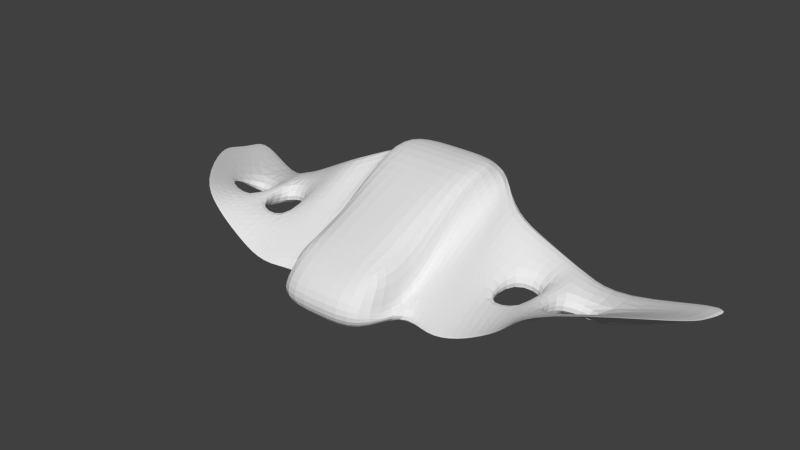 # Source: miniMantraDrone_001.blend  (saved by Blender 2.69.0; exported with 4.5.12 LTS)
import bpy
from mathutils import Matrix  # noqa: F401  (used for matrix-valued properties, if any)

bpy.ops.wm.read_factory_settings(use_empty=True)
scene = bpy.context.scene
scene.name = 'Scene'

# ---- collections
col_collection_1 = bpy.data.collections.new('Collection 1'); scene.collection.children.link(col_collection_1)

# ---- world
world_world = bpy.data.worlds.new('World'); scene.world = world_world
world_world.color = (0.05088, 0.05088, 0.05088)
world_world.use_sun_shadow = False
world_world.sun_shadow_jitter_overblur = 0.0
world_world.cycles.sampling_method = 'MANUAL'
world_world.cycles.sample_map_resolution = 256

# ---- meshes
me_cube_001 = bpy.data.meshes.new('Cube.001')
me_cube_001.from_pydata([(0.0, -1.0, -1.0), (0.0, 0.6957, -0.7159), (0.7608, 0.6957, -0.7159), (0.9429, -1.0, -1.0), (0.0, -0.6809, 0.3159), (0.0, 1.0, 1.0), (0.9429, 1.0, 1.0), (0.9429, -0.6809, 0.3159), (0.0, -1.641, -1.0), (0.6312, -1.641, -1.0), (0.0, -1.432, 0.0), (0.9429, -1.432, 0.0), (0.0, 2.0, 0.0), (0.7608, 2.0, 0.0), (0.0, 1.716, 1.0), (0.9429, 1.716, 1.0), (0.0, 2.0, 0.8148), (0.9429, 1.0, 0.9466), (0.9429, -1.0, -0.972), (0.0, -2.0, -0.3893), (0.9429, -2.0, -0.3893), (0.9429, 2.0, 0.8148), (0.0, 0.7359, -0.2472), (0.2424, 0.7359, -0.2472), (0.0, 1.083, 0.1), (0.2424, 1.083, 0.1), (0.0, 0.0101, -0.2472), (0.2424, 0.0101, -0.2472), (0.0, 0.3573, 0.1), (0.2424, 0.3573, 0.1), (0.0, 2.39, 0.3549), (1.208, 1.0, 0.3066), (1.208, -1.0, -0.6119), (0.9429, -2.0, -0.8188), (1.208, 2.0, 0.8935), (0.0, -2.0, -0.8188), (1.768, 0.3144, -0.4041), (1.768, -1.338, -0.812), (1.768, 1.14, 0.188), (1.768, 0.3144, 0.1198), (1.768, -1.338, -0.7986), (1.768, 1.14, 0.6453), (3.865, 0.3316, -0.7488), (3.553, -1.135, 0.2707), (3.652, 1.256, -0.8948), (3.881, 0.5892, -0.3982), (3.553, -1.128, 0.2813), (3.666, 1.48, -0.5337), (5.34, 1.624, -0.4993), (5.282, 0.8367, -0.1883), (5.381, 2.12, -0.5494), (5.356, 1.762, -0.3571), (5.282, 0.8403, -0.1847), (5.394, 2.241, -0.4253), (3.033, 1.367, -0.1407), (2.4, 1.254, 0.2523), (2.285, 0.406, -0.0318), (2.922, 0.4976, -0.1834), (2.363, -1.268, -0.6769), (2.958, -1.198, -0.3355), (2.997, 0.3259, -0.6339), (2.28, 0.3202, -0.519), (2.396, 1.179, -0.173), (3.024, 1.217, -0.5339), (2.958, -1.202, -0.3471), (2.363, -1.27, -0.6894), (0.0, 0.0, 0.592), (0.0, 0.0, -0.7364), (0.9429, 0.0, 0.592), (0.9429, 0.0, -0.7364), (0.9429, 0.0, -0.01271), (1.208, 0.0, -0.1527), (1.768, -0.5116, -0.6081), (1.768, -0.5116, -0.3394), (3.836, -0.4016, 0.03142), (3.844, -0.2696, -0.08416), (5.311, 1.23, -0.3438), (5.319, 1.301, -0.2709), (2.273, -0.4309, -0.2543), (2.897, -0.3502, -0.1692), (2.27, -0.4749, -0.5042), (2.977, -0.4383, -0.4002), (3.182, 0.5072, -0.1994), (3.187, -1.191, -0.1213), (3.09, 1.221, -0.5718), (3.1, 1.379, -0.1819), (3.171, 0.3265, -0.646), (3.187, -1.195, -0.1327), (3.156, -0.3418, -0.1603), (3.15, -0.4344, -0.3893), (0.0, 2.121, 0.1869), (-0.4333, 2.114, 0.1785), (-0.5162, 2.091, 0.1535), (-0.5927, 2.053, 0.1129), (-0.6597, 2.003, 0.05834), (-0.7147, 1.941, -0.008181), (-0.7556, 1.871, -0.08407), (-0.7807, 1.795, -0.1664), (-0.7892, 1.716, -0.2521), (-0.7807, 1.637, -0.3377), (-0.7556, 1.561, -0.4201), (-0.7147, 1.491, -0.4959), (-0.6597, 1.43, -0.5625), (-0.5927, 1.379, -0.6171), (-0.5162, 1.342, -0.6576), (-0.4333, 1.319, -0.6826), (0.0, 1.311, -0.691), (-0.4399, 1.449, -0.5421), (-0.4946, 1.475, -0.5131), (-0.5425, 1.511, -0.474), (-0.5819, 1.555, -0.4265), (-0.6111, 1.605, -0.3722), (-0.6291, 1.66, -0.3133), (-0.6352, 1.716, -0.2521), (-0.6291, 1.773, -0.1908), (-0.6111, 1.827, -0.1319), (-0.5819, 1.877, -0.07766), (-0.5425, 1.921, -0.03009), (-0.4946, 1.957, 0.008949), (-0.4399, 1.984, 0.03796), (-0.3806, 2.0, 0.05582), (0.0, 2.006, 0.06185), (-0.3806, 1.432, -0.5599), (0.0, 1.427, -0.566), (-0.3347, 1.308, -0.4821), (-0.3794, 1.31, -0.4582), (-0.4186, 1.312, -0.4261), (-0.4507, 1.314, -0.387), (-0.4746, 1.317, -0.3423), (-0.4893, 1.321, -0.2938), (-0.4943, 1.324, -0.2434), (-0.4893, 1.327, -0.193), (-0.4746, 1.33, -0.1446), (-0.4507, 1.333, -0.09991), (-0.4186, 1.336, -0.06076), (-0.3794, 1.338, -0.02863), (-0.3347, 1.34, -0.004758), (-0.2862, 1.341, 0.009943), (0.0, 1.341, 0.01491), (-0.2862, 1.307, -0.4968), (0.0, 1.307, -0.5018), (-0.1662, 1.312, -0.419), (-0.1991, 1.314, -0.4014), (-0.2279, 1.315, -0.3778), (-0.2515, 1.317, -0.349), (-0.2691, 1.319, -0.3161), (-0.2799, 1.321, -0.2805), (-0.2836, 1.324, -0.2434), (-0.2799, 1.326, -0.2064), (-0.2691, 1.329, -0.1707), (-0.2515, 1.331, -0.1379), (-0.2279, 1.333, -0.1091), (-0.1991, 1.334, -0.08546), (-0.1662, 1.335, -0.06791), (-0.1305, 1.336, -0.0571), (0.0, 1.336, -0.05345), (-0.1305, 1.312, -0.4298), (0.0, 1.311, -0.4334), (0.0, 0.7371, 0.1945), (-0.4333, 0.7371, 0.186), (-0.5162, 0.7371, 0.1608), (-0.5927, 0.7371, 0.12), (-0.6597, 0.7371, 0.06497), (-0.7147, 0.7371, -0.002046), (-0.7556, 0.7371, -0.0785), (-0.7807, 0.7371, -0.1615), (-0.7892, 0.7371, -0.2477), (-0.7807, 0.7371, -0.334), (-0.7556, 0.7371, -0.417), (-0.7147, 0.7371, -0.4934), (-0.6597, 0.7371, -0.5605), (-0.5927, 0.7371, -0.6155), (-0.5162, 0.7371, -0.6563), (-0.4333, 0.7371, -0.6815), (0.0, 0.7371, -0.69), (0.0, 0.2322, 0.278), (-0.4241, 0.2322, 0.2695), (-0.5071, 0.2322, 0.2444), (-0.5835, 0.2322, 0.2035), (-0.6506, 0.2322, 0.1485), (-0.7056, 0.2322, 0.0815), (-0.7464, 0.2322, 0.005036), (-0.7716, 0.2322, -0.07793), (-0.7801, 0.2322, -0.1642), (-0.7716, 0.2322, -0.2505), (-0.7464, 0.2322, -0.3334), (-0.7056, 0.2322, -0.4099), (-0.6506, 0.2322, -0.4769), (-0.5835, 0.2322, -0.5319), (-0.5071, 0.2322, -0.5728), (-0.4241, 0.2322, -0.598), (0.0, 0.2322, -0.6065)], [], [(13, 2, 23, 25), (71, 32, 40, 73), (0, 3, 9, 8), (67, 1, 2, 69), (68, 6, 5, 66), (33, 35, 8, 9), (7, 4, 10, 11), (18, 7, 11, 20), (30, 34, 13, 12), (34, 31, 39, 41), (5, 6, 15, 14), (68, 7, 18, 70), (11, 10, 19, 20), (32, 18, 20, 33), (14, 15, 21, 16), (6, 17, 21, 15), (25, 23, 27, 29), (12, 13, 25, 24), (2, 1, 22, 23), (27, 26, 28, 29), (24, 25, 29, 28), (23, 22, 26, 27), (70, 18, 32, 71), (20, 19, 35, 33), (16, 21, 34, 30), (17, 31, 34, 21), (3, 32, 33, 9), (88, 83, 46, 75), (85, 82, 45, 47), (2, 13, 38, 36), (13, 34, 41, 38), (69, 2, 36, 72), (32, 3, 37, 40), (75, 46, 52, 77), (47, 45, 51, 53), (86, 84, 44, 42), (84, 85, 47, 44), (45, 82, 86, 42), (83, 87, 43, 46), (77, 52, 49, 76), (51, 48, 50, 53), (42, 44, 50, 48), (44, 47, 53, 50), (74, 42, 48, 76), (46, 43, 49, 52), (73, 40, 58, 78), (78, 58, 59, 79), (41, 39, 56, 55), (55, 56, 57, 54), (36, 38, 62, 61), (61, 62, 63, 60), (38, 41, 55, 62), (62, 55, 54, 63), (72, 36, 61, 80), (57, 56, 61, 60), (40, 37, 65, 58), (58, 65, 64, 59), (31, 71, 73, 39), (0, 67, 69, 3), (7, 68, 66, 4), (6, 68, 70, 17), (17, 70, 71, 31), (42, 74, 75, 45), (3, 69, 72, 37), (45, 75, 77, 51), (87, 89, 74, 43), (51, 77, 76, 48), (43, 74, 76, 49), (39, 73, 78, 56), (56, 78, 80, 61), (37, 72, 80, 65), (65, 80, 81, 64), (79, 81, 80, 78), (57, 60, 81, 79), (79, 59, 83, 88), (54, 57, 82, 85), (60, 63, 84, 86), (63, 54, 85, 84), (81, 60, 86, 89), (59, 64, 87, 83), (57, 79, 88, 82), (64, 81, 89, 87), (75, 74, 89, 88), (86, 82, 88, 89), (92, 93, 118, 119), (103, 104, 107, 108), (90, 91, 120, 121), (101, 102, 109, 110), (99, 100, 111, 112), (97, 98, 113, 114), (95, 96, 115, 116), (93, 94, 117, 118), (104, 105, 122, 107), (91, 92, 119, 120), (102, 103, 108, 109), (100, 101, 110, 111), (98, 99, 112, 113), (96, 97, 114, 115), (94, 95, 116, 117), (105, 106, 123, 122), (114, 113, 130, 131), (112, 111, 128, 129), (110, 109, 126, 127), (121, 120, 137, 138), (108, 107, 124, 125), (119, 118, 135, 136), (122, 123, 140, 139), (117, 116, 133, 134), (115, 114, 131, 132), (113, 112, 129, 130), (111, 110, 127, 128), (109, 108, 125, 126), (120, 119, 136, 137), (107, 122, 139, 124), (118, 117, 134, 135), (116, 115, 132, 133), (131, 130, 147, 148), (129, 128, 145, 146), (127, 126, 143, 144), (138, 137, 154, 155), (125, 124, 141, 142), (136, 135, 152, 153), (139, 140, 157, 156), (134, 133, 150, 151), (132, 131, 148, 149), (130, 129, 146, 147), (128, 127, 144, 145), (126, 125, 142, 143), (137, 136, 153, 154), (124, 139, 156, 141), (135, 134, 151, 152), (133, 132, 149, 150), (157, 155, 154, 153, 152, 151, 150, 149, 148, 147, 146, 145, 144, 143, 142, 141, 156), (94, 93, 161, 162), (105, 104, 172, 173), (92, 91, 159, 160), (103, 102, 170, 171), (101, 100, 168, 169), (99, 98, 166, 167), (97, 96, 164, 165), (95, 94, 162, 163), (106, 105, 173, 174), (93, 92, 160, 161), (104, 103, 171, 172), (91, 90, 158, 159), (102, 101, 169, 170), (100, 99, 167, 168), (98, 97, 165, 166), (96, 95, 163, 164), (167, 166, 183, 184), (165, 164, 181, 182), (163, 162, 179, 180), (174, 173, 190, 191), (161, 160, 177, 178), (172, 171, 188, 189), (159, 158, 175, 176), (170, 169, 186, 187), (168, 167, 184, 185), (166, 165, 182, 183), (164, 163, 180, 181), (162, 161, 178, 179), (173, 172, 189, 190), (160, 159, 176, 177), (171, 170, 187, 188), (169, 168, 185, 186)])
me_cube_001.use_remesh_preserve_volume = False
me_cube_001.use_remesh_preserve_attributes = False
me_cube_001.use_mirror_vertex_groups = False
me_cube_001.update()

# ---- objects
ob_cube = bpy.data.objects.new('Cube', me_cube_001)

# ---- transforms, parenting, visibility, modifiers, constraints
ob_cube.location = (0.0, 0.0, 0.0)
ob_cube.lineart.crease_threshold = 0.0
_m = ob_cube.modifiers.new('Mirror', 'MIRROR')
_m.use_clip = True
_m = ob_cube.modifiers.new('Subsurf', 'SUBSURF')
_m.uv_smooth = 'PRESERVE_CORNERS'
_m.quality = 2
_m.levels = 2
_m.show_only_control_edges = False

# ---- collection membership
col_collection_1.objects.link(ob_cube)

# ---- scene / render settings (as saved in the file)
scene.frame_start = 1; scene.frame_end = 250; scene.frame_set(1)
scene.render.engine = 'BLENDER_EEVEE_NEXT'
scene.render.image_settings.compression = 90
scene.render.resolution_percentage = 50
scene.render.dither_intensity = 0.0
scene.cycles.use_denoising = False
scene.cycles.samples = 10
scene.cycles.sampling_pattern = 'TABULATED_SOBOL'
scene.cycles.light_sampling_threshold = 0.0
scene.cycles.use_adaptive_sampling = False
scene.cycles.use_light_tree = False
scene.cycles.blur_glossy = 0.0
scene.cycles.volume_bounces = 1
scene.cycles.pixel_filter_type = 'GAUSSIAN'
scene.cycles.sample_clamp_indirect = 0.0
scene.view_settings.view_transform = 'Standard'
bpy.context.view_layer.update()

# ---- added for rendering (the .blend has no active camera and no usable light): camera, sun
cam_auto = bpy.data.cameras.new('AutoCamera')
cam_auto.lens = 50.0
cam_auto.sensor_width = 36.0
cam_auto.clip_end = 1000.0
ob_auto_camera = bpy.data.objects.new('AutoCamera', cam_auto)
scene.collection.objects.link(ob_auto_camera)
ob_auto_camera.location = (10.9345, -12.9265, 8.74762)
ob_auto_camera.rotation_euler = (1.09748, -7.21219e-08, 0.694738)
scene.camera = ob_auto_camera
light_auto_sun = bpy.data.lights.new('AutoSun', 'SUN')
light_auto_sun.energy = 3.0
light_auto_sun.angle = 0.0523599
ob_auto_sun = bpy.data.objects.new('AutoSun', light_auto_sun)
scene.collection.objects.link(ob_auto_sun)
ob_auto_sun.rotation_euler = (0.872665, 0.174533, 0.523599)
bpy.context.view_layer.update()
